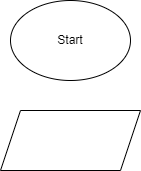

The diagram above was exported from draw.io. Its source (the exported page's mxGraphModel, read from the mxfile embedded in the PNG):
<mxGraphModel dx="786" dy="376" grid="1" gridSize="10" guides="1" tooltips="1" connect="1" arrows="1" fold="1" page="1" pageScale="1" pageWidth="827" pageHeight="1169" math="0" shadow="0">
  <root>
    <mxCell id="0" />
    <mxCell id="1" parent="0" />
    <mxCell id="2" value="Start" style="ellipse;whiteSpace=wrap;html=1;" vertex="1" parent="1">
      <mxGeometry x="300" y="30" width="120" height="80" as="geometry" />
    </mxCell>
    <mxCell id="7" value="" style="shape=parallelogram;perimeter=parallelogramPerimeter;whiteSpace=wrap;html=1;fixedSize=1;" vertex="1" parent="1">
      <mxGeometry x="300" y="140" width="120" height="60" as="geometry" />
    </mxCell>
    <mxCell id="8" value="" style="shape=parallelogram;perimeter=parallelogramPerimeter;whiteSpace=wrap;html=1;fixedSize=1;" vertex="1" parent="1">
      <mxGeometry x="290" y="140" width="140" height="60" as="geometry" />
    </mxCell>
  </root>
</mxGraphModel>